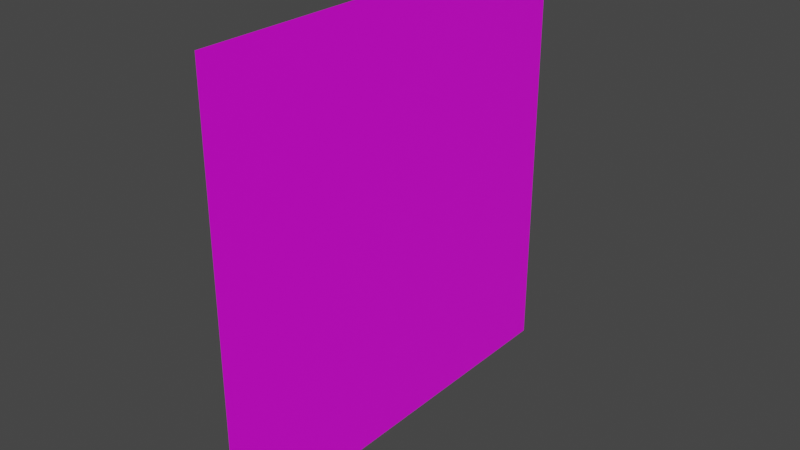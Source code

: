 # Source: uncolored_plane.blend  (saved by Blender 3.4.6; exported with 4.5.12 LTS)
import bpy
from mathutils import Matrix  # noqa: F401  (used for matrix-valued properties, if any)

bpy.ops.wm.read_factory_settings(use_empty=True)
scene = bpy.context.scene
scene.name = 'Scene'

# ---- collections
col_collection = bpy.data.collections.new('Collection'); scene.collection.children.link(col_collection)

# ---- images (referenced by path relative to the original .blend; pixels are not part of the script)
import os
ASSET_DIR = os.environ.get("B2B_ASSET_DIR", "")  # directory of the original .blend (textures are referenced by path, not embedded)
HERE = os.path.dirname(os.path.abspath(__file__))  # packed textures are extracted next to this script under _unpacked/

def load_image(name, relpath, width, height, colorspace="sRGB"):
    """Load a texture the original file referenced (path relative to the .blend, or extracted next to this script)."""
    p = next((c for c in (os.path.join(HERE, relpath), os.path.join(ASSET_DIR, relpath)) if relpath and os.path.exists(c)), "")
    if p:
        img = bpy.data.images.load(p, check_existing=True)
        img.name = name
    else:  # same state as the original file: an image datablock whose file is absent (Cycles renders it pink)
        img = bpy.data.images.new(name, width, height)
        img.source = "FILE"
        img.filepath = "//" + (relpath or name)
    img.colorspace_settings.name = colorspace
    return img
img_tbcnbafq_png = load_image('TBCNBafQ.png', 'TBCNBafQ.png', 1024, 1024, 'sRGB')

# ---- materials (node trees are filled in below, after node groups)
mat_material_001 = bpy.data.materials.new('Material.001')
mat_material_001.use_transparent_shadow = False

# ---- material node trees
mat_material_001.use_nodes = True; mat_material_001.node_tree.nodes.clear()
_N = mat_material_001.node_tree.nodes; _L = mat_material_001.node_tree.links
n0 = _N.new('ShaderNodeBsdfPrincipled'); n0.name = 'Principled BSDF'; n0.location = (10, 300)
n0.distribution = 'GGX'
n0.subsurface_method = 'RANDOM_WALK_SKIN'
n0.inputs[3].default_value = 1.45
n0.inputs[27].default_value = (0.0, 0.0, 0.0, 1.0)
n0.inputs[28].default_value = 1.0
n1 = _N.new('ShaderNodeOutputMaterial'); n1.name = 'Material Output'; n1.location = (300, 300)
n2 = _N.new('ShaderNodeTexImage'); n2.name = 'Image Texture'; n2.location = (-375, 104)
n2.image = img_tbcnbafq_png
_L.new(n0.outputs[0], n1.inputs[0])
_L.new(n2.outputs[0], n0.inputs[0])
n1.is_active_output = True

# ---- world
world_world = bpy.data.worlds.new('World'); scene.world = world_world
world_world.use_nodes = True; world_world.node_tree.nodes.clear()
_N = world_world.node_tree.nodes; _L = world_world.node_tree.links
n0 = _N.new('ShaderNodeOutputWorld'); n0.name = 'World Output'; n0.location = (300, 300)
n1 = _N.new('ShaderNodeBackground'); n1.name = 'Background'; n1.location = (10, 300)
n1.inputs[0].default_value = (0.05088, 0.05088, 0.05088, 1.0)
_L.new(n1.outputs[0], n0.inputs[0])
n0.is_active_output = True
world_world.color = (0.05088, 0.05088, 0.05088)
world_world.use_sun_shadow = False
world_world.sun_shadow_jitter_overblur = 0.0

# ---- meshes
me_plane = bpy.data.meshes.new('Plane')
me_plane.from_pydata([(-1.0, -1.0, 0.0), (1.0, -1.0, 0.0), (-1.0, 1.0, 0.0), (1.0, 1.0, 0.0), (-3.0, -1.0, 1.51e-07), (-1.0, -1.0, 1.51e-07), (-3.0, 1.0, 1.51e-07), (-1.0, 1.0, 1.51e-07), (-5.0, -1.0, 3.02e-07), (-3.0, -1.0, 3.02e-07), (-5.0, 1.0, 3.02e-07), (-3.0, 1.0, 3.02e-07), (-7.0, -1.0, 4.53e-07), (-5.0, -1.0, 4.53e-07), (-7.0, 1.0, 4.53e-07), (-5.0, 1.0, 4.53e-07), (-9.0, -1.0, 6.04e-07), (-7.0, -1.0, 6.04e-07), (-9.0, 1.0, 6.04e-07), (-7.0, 1.0, 6.04e-07), (-11.0, -1.0, 7.55e-07), (-9.0, -1.0, 7.55e-07), (-11.0, 1.0, 7.55e-07), (-9.0, 1.0, 7.55e-07), (-13.0, -1.0, 9.06e-07), (-11.0, -1.0, 9.06e-07), (-13.0, 1.0, 9.06e-07), (-11.0, 1.0, 9.06e-07), (-15.0, -1.0, 1.057e-06), (-13.0, -1.0, 1.057e-06), (-15.0, 1.0, 1.057e-06), (-13.0, 1.0, 1.057e-06), (-1.0, 14.92, 0.0), (1.0, 14.92, 0.0), (-3.0, 14.92, 1.51e-07), (-1.0, 14.92, 1.51e-07), (-5.0, 14.92, 3.02e-07), (-3.0, 14.92, 3.02e-07), (-7.0, 14.92, 4.53e-07), (-5.0, 14.92, 4.53e-07), (-9.0, 14.92, 6.04e-07), (-7.0, 14.92, 6.04e-07), (-11.0, 14.92, 7.55e-07), (-9.0, 14.92, 7.55e-07), (-13.0, 14.92, 9.06e-07), (-11.0, 14.92, 9.06e-07), (-15.0, 14.92, 1.057e-06), (-13.0, 14.92, 1.057e-06)], [], [(0, 1, 3, 2), (4, 5, 7, 6), (8, 9, 11, 10), (12, 13, 15, 14), (16, 17, 19, 18), (20, 21, 23, 22), (24, 25, 27, 26), (28, 29, 31, 30), (26, 27, 45, 44), (2, 3, 33, 32), (22, 23, 43, 42), (18, 19, 41, 40), (14, 15, 39, 38), (10, 11, 37, 36), (30, 31, 47, 46), (6, 7, 35, 34)])
_uv = me_plane.uv_layers.new(name='UVMap')
_uv.uv.foreach_set('vector', [0.4213, 0.9528, 0.4213, 0.9528, 0.4213, 0.9528, 0.4213, 0.9528, 0.3228, 0.8101, 0.3228, 0.8101, 0.3228, 0.8101, 0.3228, 0.8101, 0.2933, 0.185, 0.2933, 0.185, 0.2933, 0.185, 0.2933, 0.185, 0.436, 0.3081, 0.436, 0.3081, 0.436, 0.3081, 0.436, 0.3081, 0.436, 0.9331, 0.436, 0.9331, 0.436, 0.9331, 0.436, 0.9331, 0.3031, 0.815, 0.3031, 0.815, 0.3031, 0.815, 0.3031, 0.815, 0.3277, 0.1703, 0.3277, 0.1703, 0.3277, 0.1703, 0.3277, 0.1703, 0.436, 0.3277, 0.436, 0.3277, 0.436, 0.3277, 0.436, 0.3277, 0.3277, 0.1703, 0.3277, 0.1703, 0.3277, 0.1703, 0.3277, 0.1703, 0.4213, 0.9528, 0.4213, 0.9528, 0.4213, 0.9528, 0.4213, 0.9528, 0.3031, 0.815, 0.3031, 0.815, 0.3031, 0.815, 0.3031, 0.815, 0.436, 0.9331, 0.436, 0.9331, 0.436, 0.9331, 0.436, 0.9331, 0.436, 0.3081, 0.436, 0.3081, 0.436, 0.3081, 0.436, 0.3081, 0.2933, 0.185, 0.2933, 0.185, 0.2933, 0.185, 0.2933, 0.185, 0.436, 0.3277, 0.436, 0.3277, 0.436, 0.3277, 0.436, 0.3277, 0.3228, 0.8101, 0.3228, 0.8101, 0.3228, 0.8101, 0.3228, 0.8101])
me_plane.materials.append(mat_material_001)
me_plane.update()

# ---- objects
ob_plane = bpy.data.objects.new('Plane', me_plane)

# ---- transforms, parenting, visibility, modifiers, constraints
ob_plane.location = (0.0, 0.0, 0.0)
ob_plane.rotation_euler = (-0.0, 1.571, 0.0)

# ---- collection membership
col_collection.objects.link(ob_plane)

# ---- scene / render settings (as saved in the file)
scene.frame_start = 1; scene.frame_end = 250; scene.frame_set(1)
scene.render.engine = 'BLENDER_EEVEE_NEXT'
scene.cycles.sampling_pattern = 'TABULATED_SOBOL'
scene.cycles.use_light_tree = False
scene.view_settings.view_transform = 'Filmic'
bpy.context.view_layer.update()

# ---- added for rendering (the .blend has no active camera and no usable light): camera, sun
cam_auto = bpy.data.cameras.new('AutoCamera')
cam_auto.lens = 50.0
cam_auto.sensor_width = 36.0
cam_auto.clip_end = 1000.0
ob_auto_camera = bpy.data.objects.new('AutoCamera', cam_auto)
scene.collection.objects.link(ob_auto_camera)
ob_auto_camera.location = (20.8858, -18.101, 23.7087)
ob_auto_camera.rotation_euler = (1.09748, -7.21219e-08, 0.694738)
scene.camera = ob_auto_camera
light_auto_sun = bpy.data.lights.new('AutoSun', 'SUN')
light_auto_sun.energy = 3.0
light_auto_sun.angle = 0.0523599
ob_auto_sun = bpy.data.objects.new('AutoSun', light_auto_sun)
scene.collection.objects.link(ob_auto_sun)
ob_auto_sun.rotation_euler = (0.872665, 0.174533, 0.523599)
bpy.context.view_layer.update()

